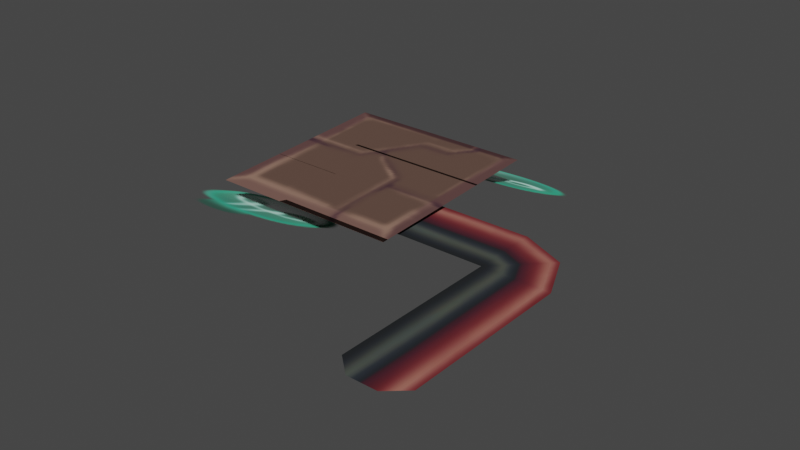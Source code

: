 # Source: small_corner_out.blend  (saved by Blender 3.4.6; exported with 4.5.12 LTS)
import bpy
from mathutils import Matrix  # noqa: F401  (used for matrix-valued properties, if any)

bpy.ops.wm.read_factory_settings(use_empty=True)
scene = bpy.context.scene
scene.name = 'Scene'

# ---- collections
col_collection = bpy.data.collections.new('Collection'); scene.collection.children.link(col_collection)
col_export = bpy.data.collections.new('Export'); scene.collection.children.link(col_export)

# ---- images (referenced by path relative to the original .blend; pixels are not part of the script)
import os
ASSET_DIR = os.environ.get("B2B_ASSET_DIR", "")  # directory of the original .blend (textures are referenced by path, not embedded)
HERE = os.path.dirname(os.path.abspath(__file__))  # packed textures are extracted next to this script under _unpacked/

def load_image(name, relpath, width, height, colorspace="sRGB"):
    """Load a texture the original file referenced (path relative to the .blend, or extracted next to this script)."""
    p = next((c for c in (os.path.join(HERE, relpath), os.path.join(ASSET_DIR, relpath)) if relpath and os.path.exists(c)), "")
    if p:
        img = bpy.data.images.load(p, check_existing=True)
        img.name = name
    else:  # same state as the original file: an image datablock whose file is absent (Cycles renders it pink)
        img = bpy.data.images.new(name, width, height)
        img.source = "FILE"
        img.filepath = "//" + (relpath or name)
    img.colorspace_settings.name = colorspace
    return img
img_image_0 = load_image('Image_0', '_unpacked/Image_0.82cd2490.png', 128, 256, 'sRGB')

# ---- materials (node trees are filled in below, after node groups)
mat_bulbfungus_01 = bpy.data.materials.new('bulbfungus_01')
mat_bulbfungus_01.use_backface_culling = True
mat_bulbfungus_01.use_transparent_shadow = False

# ---- material node trees
mat_bulbfungus_01.use_nodes = True; mat_bulbfungus_01.node_tree.nodes.clear()
_N = mat_bulbfungus_01.node_tree.nodes; _L = mat_bulbfungus_01.node_tree.links
n0 = _N.new('ShaderNodeBsdfPrincipled'); n0.name = 'Principled BSDF'; n0.location = (10, 300)
n0.distribution = 'GGX'
n0.subsurface_method = 'RANDOM_WALK_SKIN'
n0.inputs[2].default_value = 1.0
n0.inputs[27].default_value = (0.0, 0.0, 0.0, 1.0)
n0.inputs[28].default_value = 1.0
n1 = _N.new('ShaderNodeOutputMaterial'); n1.name = 'Material Output'; n1.location = (320, 270)
n2 = _N.new('ShaderNodeTexImage'); n2.name = 'Image Texture'; n2.location = (-440, 210)
n2.label = 'BASE COLOR'
n2.image = img_image_0
_L.new(n0.outputs[0], n1.inputs[0])
_L.new(n2.outputs[0], n0.inputs[0])
_L.new(n2.outputs[1], n0.inputs[4])
n1.is_active_output = True

# ---- world
world_world = bpy.data.worlds.new('World'); scene.world = world_world
world_world.use_nodes = True; world_world.node_tree.nodes.clear()
_N = world_world.node_tree.nodes; _L = world_world.node_tree.links
n0 = _N.new('ShaderNodeOutputWorld'); n0.name = 'World Output'; n0.location = (300, 300)
n1 = _N.new('ShaderNodeBackground'); n1.name = 'Background'; n1.location = (10, 300)
n1.inputs[0].default_value = (0.05088, 0.05088, 0.05088, 1.0)
_L.new(n1.outputs[0], n0.inputs[0])
n0.is_active_output = True
world_world.color = (0.05088, 0.05088, 0.05088)
world_world.use_sun_shadow = False
world_world.sun_shadow_jitter_overblur = 0.0

# ---- meshes
me_rsrc_world_prop_catacomb_fungus_bulbs_small_corner_out_meshnode = bpy.data.meshes.new('rsrc.world.prop.catacomb.Fungus bulbs.small_corner-out-MeshNode')
me_rsrc_world_prop_catacomb_fungus_bulbs_small_corner_out_meshnode.from_pydata([(-0.452, -0.04, 0.4509), (-0.452, -0.02, -0.02095), (0.012, -0.04, 0.4509), (0.012, -0.02, -0.02095), (-0.08, -0.01, 0.2), (-0.08, -0.01, 0.04), (0.21, -0.01, 0.2), (0.21, -0.01, 0.04), (0.32, -0.01, 0.15), (0.37, -0.01, 0.04), (0.37, -0.01, -0.36), (0.325, -0.01, -0.4), (0.255, -0.01, -0.4), (0.21, -0.01, -0.36)], [], [(0, 1, 2), (3, 2, 1), (4, 5, 6), (7, 6, 5), (6, 7, 8), (8, 7, 9), (9, 7, 10), (11, 10, 7), (12, 11, 7), (13, 12, 7)])
_uv = me_rsrc_world_prop_catacomb_fungus_bulbs_small_corner_out_meshnode.uv_layers.new(name='UVMap')
_uv.uv.foreach_set('vector', [0.508, 0.246, 0.508, 0.004, 0.994, 0.246, 0.994, 0.004, 0.994, 0.246, 0.508, 0.004, 0.51, 0.3491, 0.51, 0.254, 0.9, 0.3491, 0.75, 0.254, 0.9, 0.3491, 0.51, 0.254, 0.9, 0.3491, 0.75, 0.254, 0.75, 0.3491, 0.75, 0.3491, 0.75, 0.254, 0.6, 0.3491, 0.6, 0.3491, 0.75, 0.254, 0.9435, 0.3491, 0.9855, 0.3215, 0.9435, 0.3491, 0.75, 0.254, 0.9855, 0.2824, 0.9855, 0.3215, 0.75, 0.254, 0.9435, 0.254, 0.9855, 0.2824, 0.75, 0.254])
me_rsrc_world_prop_catacomb_fungus_bulbs_small_corner_out_meshnode.materials.append(mat_bulbfungus_01)
me_rsrc_world_prop_catacomb_fungus_bulbs_small_corner_out_meshnode.update()
me_rsrc_world_prop_catacomb_fungus_bulbs_small_corner_out_meshnode.normals_split_custom_set([tuple(v) for v in zip(*[iter([0.0, -0.9991, -0.04234, 0.0, -0.9991, -0.04234, 0.0, -0.9991, -0.04234, 0.0, -0.9991, -0.04234, 0.0, -0.9991, -0.04234, 0.0, -0.9991, -0.04234, 0.0, -1.0, -1.706e-07, 0.0, -1.0, -1.706e-07, 0.0, -1.0, -1.706e-07, 7.065e-08, -1.0, -3.111e-07, 7.065e-08, -1.0, -3.111e-07, 7.065e-08, -1.0, -3.111e-07, -1.429e-07, -1.0, -3.175e-07, -1.429e-07, -1.0, -3.175e-07, -1.429e-07, -1.0, -3.175e-07, -3.143e-07, -1.0, -1.323e-07, -3.143e-07, -1.0, -1.323e-07, -3.143e-07, -1.0, -1.323e-07, -3.143e-07, -1.0, 0.0, -3.143e-07, -1.0, 0.0, -3.143e-07, -1.0, 0.0, -7.39e-07, -1.0, -1.718e-07, -7.39e-07, -1.0, -1.718e-07, -7.39e-07, -1.0, -1.718e-07, -1.464e-07, -1.0, -1.512e-08, -1.464e-07, -1.0, -1.512e-08, -1.464e-07, -1.0, -1.512e-08, -4.781e-07, -1.0, -4.851e-08, -4.781e-07, -1.0, -4.851e-08, -4.781e-07, -1.0, -4.851e-08])] * 3)])
me_rsrc_world_prop_catacomb_fungus_bulbs_billboard_small01_mesh_0 = bpy.data.meshes.new('rsrc.world.prop.catacomb.Fungus bulbs.billboard_small01-Mesh[0]')
me_rsrc_world_prop_catacomb_fungus_bulbs_billboard_small01_mesh_0.from_pydata([(-0.24, 0.18, 0.444), (-0.24, -0.04, -0.08), (0.24, 0.18, 0.444), (0.24, -0.04, -0.08)], [], [(0, 1, 2), (3, 2, 1)])
me_rsrc_world_prop_catacomb_fungus_bulbs_billboard_small01_mesh_0.polygons.foreach_set('use_smooth', [True] * 2)
_uv = me_rsrc_world_prop_catacomb_fungus_bulbs_billboard_small01_mesh_0.uv_layers.new(name='UVMap')
_uv.uv.foreach_set('vector', [0.075, 0.48, 0.075, 0.27, 0.425, 0.48, 0.425, 0.27, 0.425, 0.48, 0.075, 0.27])
me_rsrc_world_prop_catacomb_fungus_bulbs_billboard_small01_mesh_0.materials.append(mat_bulbfungus_01)
me_rsrc_world_prop_catacomb_fungus_bulbs_billboard_small01_mesh_0.update()
me_rsrc_world_prop_catacomb_fungus_bulbs_billboard_small01_mesh_0.normals_split_custom_set([tuple(v) for v in zip(*[iter([0.0, -0.9876, -0.1568, 2.524e-05, -0.9876, -0.1568, 6.449e-08, -0.9876, -0.1568, -2.533e-05, -0.9876, -0.1568, 6.449e-08, -0.9876, -0.1568, 2.524e-05, -0.9876, -0.1568])] * 3)])

# ---- objects
ob_fungus_bulbs_small_corner_out_meshnodes__fungus_small_corner_ou = bpy.data.objects.new('Fungus bulbs.small_corner-out-MeshNodes["fungus_small_corner_ou', me_rsrc_world_prop_catacomb_fungus_bulbs_small_corner_out_meshnode)
ob_fungus_bulbs_small_corner_out_nodes__node_bulb04 = bpy.data.objects.new('Fungus bulbs.small_corner-out-Nodes["node_bulb04"]', None)
ob_fungus_bulbs_billboard_small01_mesh_0 = bpy.data.objects.new('Fungus bulbs.billboard_small01-Mesh[0]', me_rsrc_world_prop_catacomb_fungus_bulbs_billboard_small01_mesh_0)
ob_fungus_bulbs_small_corner_out_nodes__node_bulb02 = bpy.data.objects.new('Fungus bulbs.small_corner-out-Nodes["node_bulb02"]', None)
ob_fungus_bulbs_billboard_small01_mesh_0__001 = bpy.data.objects.new('Fungus bulbs.billboard_small01-Mesh[0].001', me_rsrc_world_prop_catacomb_fungus_bulbs_billboard_small01_mesh_0)
ob_fungus_bulbs_small_corner_out_nodes__node_bulb03 = bpy.data.objects.new('Fungus bulbs.small_corner-out-Nodes["node_bulb03"]', None)
ob_fungus_bulbs_billboard_small01_mesh_0__002 = bpy.data.objects.new('Fungus bulbs.billboard_small01-Mesh[0].002', me_rsrc_world_prop_catacomb_fungus_bulbs_billboard_small01_mesh_0)
ob_fungus_bulbs_small_corner_out_nodes__node_bulb01 = bpy.data.objects.new('Fungus bulbs.small_corner-out-Nodes["node_bulb01"]', None)
ob_fungus_bulbs_billboard_small01_mesh_0__003 = bpy.data.objects.new('Fungus bulbs.billboard_small01-Mesh[0].003', me_rsrc_world_prop_catacomb_fungus_bulbs_billboard_small01_mesh_0)

# ---- transforms, parenting, visibility, modifiers, constraints
ob_fungus_bulbs_small_corner_out_meshnodes__fungus_small_corner_ou.location = (0.0, 0.0, 0.0)
ob_fungus_bulbs_small_corner_out_meshnodes__fungus_small_corner_ou.rotation_mode = 'QUATERNION'
ob_fungus_bulbs_small_corner_out_meshnodes__fungus_small_corner_ou.rotation_quaternion = (0.7071, -0.7071, -1.57e-16, -9.358e-24)
ob_fungus_bulbs_small_corner_out_nodes__node_bulb04.location = (-0.1017, 0.02653, 0.002)
ob_fungus_bulbs_small_corner_out_nodes__node_bulb04.rotation_mode = 'QUATERNION'
ob_fungus_bulbs_small_corner_out_nodes__node_bulb04.rotation_quaternion = (0.7071, -0.7071, -1.57e-16, -9.358e-24)
ob_fungus_bulbs_small_corner_out_nodes__node_bulb04.empty_display_size = 0.001
ob_fungus_bulbs_billboard_small01_mesh_0.parent = ob_fungus_bulbs_small_corner_out_nodes__node_bulb04
ob_fungus_bulbs_billboard_small01_mesh_0.location = (0.0, 0.0, 0.0)
ob_fungus_bulbs_billboard_small01_mesh_0.rotation_mode = 'QUATERNION'
ob_fungus_bulbs_billboard_small01_mesh_0.rotation_quaternion = (1.0, 0.0, 0.0, 0.0)
ob_fungus_bulbs_billboard_small01_mesh_0.scale = (0.72, 0.72, 0.72)
ob_fungus_bulbs_small_corner_out_nodes__node_bulb02.location = (-0.4303, 0.1997, 0.002)
ob_fungus_bulbs_small_corner_out_nodes__node_bulb02.rotation_mode = 'QUATERNION'
ob_fungus_bulbs_small_corner_out_nodes__node_bulb02.rotation_quaternion = (0.7071, -0.7071, -1.57e-16, -9.358e-24)
ob_fungus_bulbs_small_corner_out_nodes__node_bulb02.empty_display_size = 0.001
ob_fungus_bulbs_billboard_small01_mesh_0__001.parent = ob_fungus_bulbs_small_corner_out_nodes__node_bulb02
ob_fungus_bulbs_billboard_small01_mesh_0__001.location = (0.0, 0.0, 0.0)
ob_fungus_bulbs_billboard_small01_mesh_0__001.rotation_mode = 'QUATERNION'
ob_fungus_bulbs_billboard_small01_mesh_0__001.rotation_quaternion = (1.0, 0.0, 0.0, 0.0)
ob_fungus_bulbs_billboard_small01_mesh_0__001.scale = (0.65, 0.65, 0.65)
ob_fungus_bulbs_small_corner_out_nodes__node_bulb03.location = (-0.1222, 0.3579, 0.002)
ob_fungus_bulbs_small_corner_out_nodes__node_bulb03.rotation_mode = 'QUATERNION'
ob_fungus_bulbs_small_corner_out_nodes__node_bulb03.rotation_quaternion = (0.7071, -0.7071, -1.57e-16, -9.358e-24)
ob_fungus_bulbs_small_corner_out_nodes__node_bulb03.empty_display_size = 0.001
ob_fungus_bulbs_billboard_small01_mesh_0__002.parent = ob_fungus_bulbs_small_corner_out_nodes__node_bulb03
ob_fungus_bulbs_billboard_small01_mesh_0__002.location = (0.0, 0.0, 0.0)
ob_fungus_bulbs_billboard_small01_mesh_0__002.rotation_mode = 'QUATERNION'
ob_fungus_bulbs_billboard_small01_mesh_0__002.rotation_quaternion = (1.0, 0.0, 0.0, 0.0)
ob_fungus_bulbs_billboard_small01_mesh_0__002.scale = (0.9, 0.9, 0.9)
ob_fungus_bulbs_small_corner_out_nodes__node_bulb01.location = (-0.3994, -0.1097, 0.002)
ob_fungus_bulbs_small_corner_out_nodes__node_bulb01.rotation_mode = 'QUATERNION'
ob_fungus_bulbs_small_corner_out_nodes__node_bulb01.rotation_quaternion = (0.7071, -0.7071, -1.57e-16, -9.358e-24)
ob_fungus_bulbs_small_corner_out_nodes__node_bulb01.empty_display_size = 0.001
ob_fungus_bulbs_billboard_small01_mesh_0__003.parent = ob_fungus_bulbs_small_corner_out_nodes__node_bulb01
ob_fungus_bulbs_billboard_small01_mesh_0__003.location = (0.0, 0.0, 0.0)
ob_fungus_bulbs_billboard_small01_mesh_0__003.rotation_mode = 'QUATERNION'
ob_fungus_bulbs_billboard_small01_mesh_0__003.rotation_quaternion = (1.0, 0.0, 0.0, 0.0)
ob_fungus_bulbs_billboard_small01_mesh_0__003.scale = (0.8, 0.8, 0.8)

# ---- collection membership
scene.collection.objects.link(ob_fungus_bulbs_small_corner_out_meshnodes__fungus_small_corner_ou)
scene.collection.objects.link(ob_fungus_bulbs_small_corner_out_nodes__node_bulb04)
scene.collection.objects.link(ob_fungus_bulbs_billboard_small01_mesh_0)
scene.collection.objects.link(ob_fungus_bulbs_small_corner_out_nodes__node_bulb02)
scene.collection.objects.link(ob_fungus_bulbs_billboard_small01_mesh_0__001)
scene.collection.objects.link(ob_fungus_bulbs_small_corner_out_nodes__node_bulb03)
scene.collection.objects.link(ob_fungus_bulbs_billboard_small01_mesh_0__002)
scene.collection.objects.link(ob_fungus_bulbs_small_corner_out_nodes__node_bulb01)
scene.collection.objects.link(ob_fungus_bulbs_billboard_small01_mesh_0__003)

# ---- scene / render settings (as saved in the file)
scene.frame_start = 1; scene.frame_end = 250; scene.frame_set(1)
scene.render.engine = 'BLENDER_EEVEE_NEXT'
scene.cycles.sampling_pattern = 'TABULATED_SOBOL'
scene.cycles.use_light_tree = False
scene.view_settings.view_transform = 'Filmic'
bpy.context.view_layer.update()

# ---- added for rendering (the .blend has no active camera and no usable light): camera, sun
cam_auto = bpy.data.cameras.new('AutoCamera')
cam_auto.lens = 50.0
cam_auto.sensor_width = 36.0
cam_auto.clip_end = 1000.0
ob_auto_camera = bpy.data.objects.new('AutoCamera', cam_auto)
scene.collection.objects.link(ob_auto_camera)
ob_auto_camera.location = (1.29375, -1.50659, 1.06357)
ob_auto_camera.rotation_euler = (1.09748, -7.21219e-08, 0.694738)
scene.camera = ob_auto_camera
light_auto_sun = bpy.data.lights.new('AutoSun', 'SUN')
light_auto_sun.energy = 3.0
light_auto_sun.angle = 0.0523599
ob_auto_sun = bpy.data.objects.new('AutoSun', light_auto_sun)
scene.collection.objects.link(ob_auto_sun)
ob_auto_sun.rotation_euler = (0.872665, 0.174533, 0.523599)
bpy.context.view_layer.update()
